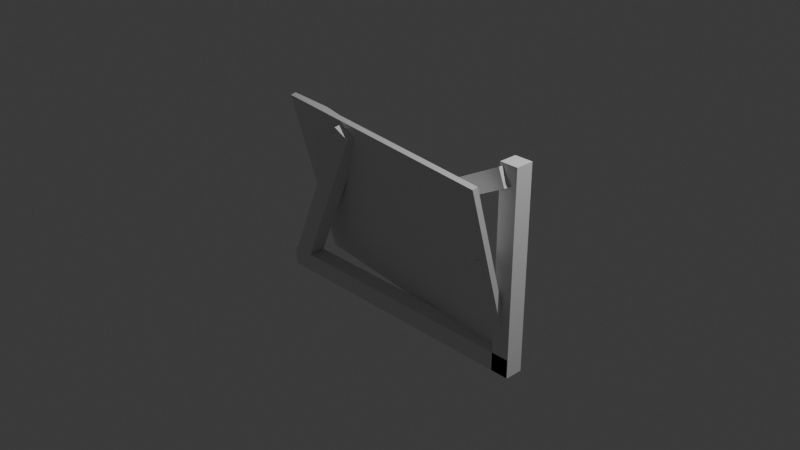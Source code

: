 # Source: BrokenPainting.blend  (saved by Blender 4.3.34; exported with 4.5.12 LTS)
import bpy
from mathutils import Matrix  # noqa: F401  (used for matrix-valued properties, if any)

bpy.ops.wm.read_factory_settings(use_empty=True)
scene = bpy.context.scene
scene.name = 'Scene'

# ---- collections
col_collection = bpy.data.collections.new('Collection'); scene.collection.children.link(col_collection)

# ---- materials (node trees are filled in below, after node groups)
mat_material = bpy.data.materials.new('Material')
mat_material.alpha_threshold = 0.0
mat_material.roughness = 0.5
mat_material.line_color = (0.0, 0.0, 0.0, 1.0)

# ---- material node trees
mat_material.use_nodes = True; mat_material.node_tree.nodes.clear()
_N = mat_material.node_tree.nodes; _L = mat_material.node_tree.links
n0 = _N.new('ShaderNodeOutputMaterial'); n0.name = 'Material Output'; n0.location = (300, 300)
n1 = _N.new('ShaderNodeBsdfPrincipled'); n1.name = 'Principled BSDF'; n1.location = (10, 300)
n1.inputs[3].default_value = 1.45
_L.new(n1.outputs[0], n0.inputs[0])
n0.is_active_output = True

# ---- world
world_world = bpy.data.worlds.new('World'); scene.world = world_world
world_world.use_nodes = True; world_world.node_tree.nodes.clear()
_N = world_world.node_tree.nodes; _L = world_world.node_tree.links
n0 = _N.new('ShaderNodeOutputWorld'); n0.name = 'World Output'; n0.location = (300, 300)
n1 = _N.new('ShaderNodeBackground'); n1.name = 'Background'; n1.location = (10, 300)
n1.inputs[0].default_value = (0.05088, 0.05088, 0.05088, 1.0)
_L.new(n1.outputs[0], n0.inputs[0])
n0.is_active_output = True
world_world.color = (0.05088, 0.05088, 0.05088)
world_world.sun_shadow_jitter_overblur = 0.0

# ---- cameras
cam_camera = bpy.data.cameras.new('Camera')
cam_camera.clip_end = 100.0
cam_camera.ortho_scale = 7.314

# ---- lights
light_light = bpy.data.lights.new('Light', 'POINT')
light_light.energy = 1000.0
light_light.shadow_soft_size = 0.1

# ---- meshes
me_cube = bpy.data.meshes.new('Cube')
me_cube.from_pydata([(1.0, 1.0, 1.0), (1.0, 1.0, -1.0), (1.0, -1.0, 1.0), (1.0, -1.0, -1.0), (-1.0, 1.0, 1.0), (-1.0, 1.0, -1.0), (-1.0, -1.0, 1.0), (-1.0, -1.0, -1.0), (-1.0, -1.0, -0.02179), (-1.0, -1.0, 0.1578), (-1.0, -1.0, 0.1799), (-0.6149, 1.889, 0.9931), (-0.4384, 1.0, 1.0), (0.1762, 1.0, 1.0), (1.0, -1.0, 0.6677), (1.0, -1.0, 0.315), (1.0, -1.0, 0.155), (0.5585, 1.772, -1.006), (-0.1232, 1.75, -1.002), (-0.3267, 1.737, -0.9823), (-0.3611, 1.0, -1.0), (-0.3547, -1.0, -1.0), (-0.1568, -1.0, -1.0), (-0.1334, -1.0, -1.0), (0.2468, -1.0, -1.0), (0.5193, -1.0, -1.0), (0.5328, -1.0, -1.0), (-0.9955, -0.2229, 0.1893), (-0.9968, -0.2266, 0.1225), (-0.9997, -0.2348, -0.02639), (-1.0, 1.0, -0.7869), (1.0, 1.0, 0.2997), (1.0, 1.0, 0.2088), (0.5043, -1.0, 1.0), (0.1573, -1.0, 1.0), (-0.6264, -1.0, 1.0), (-0.6351, -1.0, 1.0), (-1.0, -0.5022, 0.1632), (-0.1256, 0.3018, -1.0), (-0.1332, 0.3283, -1.0), (1.0, 0.5901, 0.3029), (-0.3704, 1.0, -0.9317), (-0.4414, 2.955, -0.5177), (-0.6391, 1.84, -0.6071), (0.9303, -1.708, 0.1864), (-0.3748, 1.0, -0.4757), (0.9608, 1.0, 0.1893), (0.4177, 2.936, -0.339), (0.01636, 1.0, -0.6884), (0.3757, 1.0, -0.102), (0.3162, 2.857, 0.1961), (0.001844, 0.5821, 0.5536), (-0.113, -0.2141, 0.2912), (-0.06385, 0.1754, -0.1538), (-0.0358, 1.0, -0.3069), (-0.1805, -0.4871, -0.8861), (-0.4811, -1.0, -0.06979), (0.8751, -1.0, -0.03651), (-0.1173, -1.0, 0.1114), (0.2143, -1.0, 0.6851), (0.8124, -1.0, 0.5743), (0.4601, -1.0, -0.673), (0.2949, -1.0, 0.2396), (0.2822, -1.0, 0.3102), (0.04441, -1.0, 0.5007), (-0.01951, -1.0, 0.5673), (-0.1194, -1.0, 0.3229), (-0.1396, -1.0, 0.2735), (0.245, -1.0, 0.2917)], [], [(0, 13, 34, 33, 2), (3, 16, 57, 26), (7, 8, 29, 30, 5), (5, 20, 21, 7), (1, 32, 16, 3), (5, 30, 43, 20), (29, 8, 9, 37, 28), (28, 37, 27), (27, 10, 6, 4), (10, 27, 37), (10, 37, 9), (21, 20, 19), (19, 18, 39), (39, 18, 38), (38, 18, 17, 25, 24), (24, 23, 38), (23, 22, 39, 38), (22, 21, 19, 39), (25, 17, 26), (26, 17, 1, 3), (16, 32, 40, 15), (15, 40, 14), (14, 40, 31, 0, 2), (31, 40, 32), (34, 13, 12, 11, 35), (35, 11, 36), (36, 11, 4, 6), (20, 41, 19), (19, 55, 18), (18, 48, 47, 17), (17, 44, 32, 1), (32, 46, 31), (31, 46, 49, 50, 13, 0), (13, 51, 12), (12, 51, 52, 53, 45, 42, 11), (11, 27, 4), (27, 11, 42, 43, 29, 28), (29, 43, 30), (42, 45, 55, 19, 41), (42, 41, 20, 43), (45, 53, 54), (54, 53, 50, 49), (54, 49, 47, 48), (54, 48, 55, 45), (53, 52, 51, 50), (51, 13, 50), (49, 46, 44, 47), (46, 32, 44), (44, 17, 47), (48, 18, 55), (26, 57, 61, 25), (25, 61, 24), (24, 61, 62, 68, 58, 56, 21, 22, 23), (21, 8, 7), (8, 21, 56, 35, 36, 10, 9), (10, 36, 6), (35, 56, 66, 65, 34), (34, 59, 33), (33, 60, 14, 2), (14, 60, 15), (15, 57, 16), (15, 60, 63, 62, 61, 57), (63, 60, 33, 59), (63, 59, 64, 68), (64, 59, 34, 65), (64, 65, 66), (64, 66, 67, 58, 68), (67, 66, 56, 58), (63, 68, 62)])
_uv = me_cube.uv_layers.new(name='UVMap')
_uv.uv.foreach_set('vector', [0.625, 0.5, 0.728, 0.5, 0.7303, 0.75, 0.687, 0.75, 0.625, 0.75, 0.375, 0.75, 0.5194, 0.75, 0.4954, 0.7656, 0.375, 0.8084, 0.375, 0.0, 0.4973, 0.0, 0.4955, 0.25, 0.4016, 0.25, 0.375, 0.25, 0.125, 0.5, 0.2049, 0.5, 0.2057, 0.75, 0.125, 0.75, 0.375, 0.5, 0.5261, 0.5, 0.5194, 0.75, 0.375, 0.75, 0.375, 0.25, 0.4016, 0.25, 0.4249, 0.2968, 0.375, 0.3299, 0.4955, 0.25, 0.4973, 0.0, 0.5197, 0.0, 0.5204, 0.06222, 0.5141, 0.25, 0.5141, 0.25, 0.5204, 0.06222, 0.5225, 0.25, 0.5225, 0.25, 0.5225, 0.0, 0.625, 0.0, 0.625, 0.25, 0.5225, 0.0, 0.5225, 0.25, 0.5204, 0.06222, 0.5225, 0.0, 0.5204, 0.06222, 0.5197, 0.0, 0.2057, 0.75, 0.2049, 0.5, 0.2093, 0.5, 0.2093, 0.5, 0.2348, 0.5, 0.2334, 0.584, 0.2334, 0.584, 0.2348, 0.5, 0.2343, 0.5873, 0.2343, 0.5873, 0.2348, 0.5, 0.3173, 0.5, 0.3149, 0.75, 0.2808, 0.75, 0.2808, 0.75, 0.2333, 0.75, 0.2343, 0.5873, 0.2333, 0.75, 0.2304, 0.75, 0.2334, 0.584, 0.2343, 0.5873, 0.2304, 0.75, 0.2057, 0.75, 0.2093, 0.5, 0.2334, 0.584, 0.3149, 0.75, 0.3173, 0.5, 0.3166, 0.75, 0.3166, 0.75, 0.3173, 0.5, 0.375, 0.5, 0.375, 0.75, 0.5194, 0.75, 0.5261, 0.5, 0.5379, 0.5512, 0.5394, 0.75, 0.5394, 0.75, 0.5379, 0.5512, 0.5835, 0.75, 0.5835, 0.75, 0.5379, 0.5512, 0.5375, 0.5, 0.625, 0.5, 0.625, 0.75, 0.5375, 0.5, 0.5379, 0.5512, 0.5261, 0.5, 0.7303, 0.75, 0.728, 0.5, 0.8048, 0.5, 0.8291, 0.5, 0.8283, 0.75, 0.8283, 0.75, 0.8291, 0.5, 0.8294, 0.75, 0.8294, 0.75, 0.8291, 0.5, 0.875, 0.5, 0.875, 0.75, 0.375, 0.3299, 0.3835, 0.3287, 0.375, 0.3343, 0.375, 0.3343, 0.3911, 0.352, 0.375, 0.3598, 0.375, 0.3598, 0.414, 0.377, 0.4595, 0.427, 0.375, 0.4423, 0.375, 0.4423, 0.5207, 0.494, 0.5261, 0.5, 0.375, 0.5, 0.5261, 0.5, 0.5237, 0.4951, 0.5375, 0.5, 0.5375, 0.5, 0.5237, 0.4951, 0.4873, 0.422, 0.5263, 0.4149, 0.625, 0.397, 0.625, 0.5, 0.625, 0.397, 0.5688, 0.3741, 0.625, 0.3202, 0.625, 0.3202, 0.5688, 0.3741, 0.5352, 0.3604, 0.48, 0.368, 0.4405, 0.3281, 0.4372, 0.3214, 0.625, 0.2959, 0.625, 0.2959, 0.5225, 0.25, 0.625, 0.25, 0.5225, 0.25, 0.625, 0.2959, 0.4372, 0.3214, 0.4249, 0.2968, 0.4955, 0.25, 0.5141, 0.25, 0.4955, 0.25, 0.4249, 0.2968, 0.4016, 0.25, 0.4372, 0.3214, 0.4405, 0.3281, 0.3911, 0.352, 0.375, 0.3343, 0.3835, 0.3287, 0.4372, 0.3214, 0.3835, 0.3287, 0.375, 0.3299, 0.4249, 0.2968, 0.4405, 0.3281, 0.48, 0.368, 0.4616, 0.3705, 0.4616, 0.3705, 0.48, 0.368, 0.5263, 0.4149, 0.4873, 0.422, 0.4616, 0.3705, 0.4873, 0.422, 0.4595, 0.427, 0.414, 0.377, 0.4616, 0.3705, 0.414, 0.377, 0.3911, 0.352, 0.4405, 0.3281, 0.48, 0.368, 0.5352, 0.3604, 0.5688, 0.3741, 0.5263, 0.4149, 0.5688, 0.3741, 0.625, 0.397, 0.5263, 0.4149, 0.4873, 0.422, 0.5237, 0.4951, 0.5207, 0.494, 0.4595, 0.427, 0.5237, 0.4951, 0.5261, 0.5, 0.5207, 0.494, 0.5207, 0.494, 0.375, 0.4423, 0.4595, 0.427, 0.414, 0.377, 0.375, 0.3598, 0.3911, 0.352, 0.375, 0.8084, 0.4954, 0.7656, 0.4159, 0.8175, 0.375, 0.8101, 0.375, 0.8101, 0.4159, 0.8175, 0.375, 0.8442, 0.375, 0.8442, 0.4159, 0.8175, 0.53, 0.8381, 0.5365, 0.8444, 0.5139, 0.8897, 0.4913, 0.9351, 0.375, 0.9193, 0.375, 0.8946, 0.375, 0.8917, 0.375, 0.9193, 0.4973, 1.0, 0.375, 1.0, 0.4973, 1.0, 0.375, 0.9193, 0.4913, 0.9351, 0.625, 0.9533, 0.625, 0.9544, 0.5225, 1.0, 0.5197, 1.0, 0.5225, 1.0, 0.625, 0.9544, 0.625, 1.0, 0.625, 0.9533, 0.4913, 0.9351, 0.5404, 0.8899, 0.5709, 0.8774, 0.625, 0.8553, 0.625, 0.8553, 0.5856, 0.8482, 0.625, 0.812, 0.625, 0.812, 0.5718, 0.7734, 0.5835, 0.75, 0.625, 0.75, 0.5835, 0.75, 0.5718, 0.7734, 0.5394, 0.75, 0.5394, 0.75, 0.4954, 0.7656, 0.5194, 0.75, 0.5394, 0.75, 0.5718, 0.7734, 0.5388, 0.8397, 0.53, 0.8381, 0.4159, 0.8175, 0.4954, 0.7656, 0.5388, 0.8397, 0.5718, 0.7734, 0.625, 0.812, 0.5856, 0.8482, 0.5388, 0.8397, 0.5856, 0.8482, 0.5626, 0.8694, 0.5365, 0.8444, 0.5626, 0.8694, 0.5856, 0.8482, 0.625, 0.8553, 0.5709, 0.8774, 0.5626, 0.8694, 0.5709, 0.8774, 0.5404, 0.8899, 0.5626, 0.8694, 0.5404, 0.8899, 0.5342, 0.8925, 0.5139, 0.8897, 0.5365, 0.8444, 0.5342, 0.8925, 0.5404, 0.8899, 0.4913, 0.9351, 0.5139, 0.8897, 0.5388, 0.8397, 0.5365, 0.8444, 0.53, 0.8381])
me_cube.materials.append(mat_material)
me_cube.use_mirror_vertex_groups = False
me_cube.update()
me_cube_001 = bpy.data.meshes.new('Cube.001')
me_cube_001.from_pydata([(-1.0, -1.0, -1.0), (-1.0, -1.0, 1.0), (-1.0, 1.0, -1.0), (-1.0, 1.0, 1.0), (1.0, -1.0, -1.0), (1.0, -1.0, 1.0), (1.0, 1.0, -1.0), (1.0, 1.0, 1.0)], [], [(0, 1, 3, 2), (2, 3, 7, 6), (6, 7, 5, 4), (4, 5, 1, 0), (2, 6, 4, 0), (7, 3, 1, 5)])
_uv = me_cube_001.uv_layers.new(name='UVMap')
_uv.uv.foreach_set('vector', [0.375, 0.0, 0.625, 0.0, 0.625, 0.25, 0.375, 0.25, 0.375, 0.25, 0.625, 0.25, 0.625, 0.5, 0.375, 0.5, 0.375, 0.5, 0.625, 0.5, 0.625, 0.75, 0.375, 0.75, 0.375, 0.75, 0.625, 0.75, 0.625, 1.0, 0.375, 1.0, 0.125, 0.5, 0.375, 0.5, 0.375, 0.75, 0.125, 0.75, 0.625, 0.5, 0.875, 0.5, 0.875, 0.75, 0.625, 0.75])
me_cube_001.update()
me_cube_002 = bpy.data.meshes.new('Cube.002')
me_cube_002.from_pydata([(-1.0, -1.0, -1.0), (-1.0, -1.0, 1.0), (-1.0, 1.0, -1.0), (-1.0, 1.0, 1.0), (1.0, -1.0, -1.0), (1.0, -1.0, 1.0), (1.0, 1.0, -1.0), (1.0, 1.0, 1.0)], [], [(0, 1, 3, 2), (2, 3, 7, 6), (6, 7, 5, 4), (4, 5, 1, 0), (2, 6, 4, 0), (7, 3, 1, 5)])
_uv = me_cube_002.uv_layers.new(name='UVMap')
_uv.uv.foreach_set('vector', [0.375, 0.0, 0.625, 0.0, 0.625, 0.25, 0.375, 0.25, 0.375, 0.25, 0.625, 0.25, 0.625, 0.5, 0.375, 0.5, 0.375, 0.5, 0.625, 0.5, 0.625, 0.75, 0.375, 0.75, 0.375, 0.75, 0.625, 0.75, 0.625, 1.0, 0.375, 1.0, 0.125, 0.5, 0.375, 0.5, 0.375, 0.75, 0.125, 0.75, 0.625, 0.5, 0.875, 0.5, 0.875, 0.75, 0.625, 0.75])
me_cube_002.update()
me_cube_003 = bpy.data.meshes.new('Cube.003')
me_cube_003.from_pydata([(-1.0, -1.0, -1.0), (-1.0, -1.0, 1.0), (-1.0, 1.0, -1.0), (-1.0, 1.0, 1.0), (1.0, -1.0, -1.0), (1.0, -1.0, 1.0), (1.0, 1.0, -1.0), (1.0, 1.0, 1.0)], [], [(0, 1, 3, 2), (2, 3, 7, 6), (6, 7, 5, 4), (4, 5, 1, 0), (2, 6, 4, 0), (7, 3, 1, 5)])
_uv = me_cube_003.uv_layers.new(name='UVMap')
_uv.uv.foreach_set('vector', [0.375, 0.0, 0.625, 0.0, 0.625, 0.25, 0.375, 0.25, 0.375, 0.25, 0.625, 0.25, 0.625, 0.5, 0.375, 0.5, 0.375, 0.5, 0.625, 0.5, 0.625, 0.75, 0.375, 0.75, 0.375, 0.75, 0.625, 0.75, 0.625, 1.0, 0.375, 1.0, 0.125, 0.5, 0.375, 0.5, 0.375, 0.75, 0.125, 0.75, 0.625, 0.5, 0.875, 0.5, 0.875, 0.75, 0.625, 0.75])
me_cube_003.update()
me_cube_004 = bpy.data.meshes.new('Cube.004')
me_cube_004.from_pydata([(-1.0, -1.0, -1.0), (-1.0, -1.0, 1.0), (-1.0, 1.0, -1.0), (-1.0, 1.0, 1.0), (1.0, -1.0, -1.0), (1.0, -1.0, 1.0), (1.0, 1.0, -1.0), (1.0, 1.0, 1.0)], [], [(0, 1, 3, 2), (2, 3, 7, 6), (6, 7, 5, 4), (4, 5, 1, 0), (2, 6, 4, 0), (7, 3, 1, 5)])
_uv = me_cube_004.uv_layers.new(name='UVMap')
_uv.uv.foreach_set('vector', [0.375, 0.0, 0.625, 0.0, 0.625, 0.25, 0.375, 0.25, 0.375, 0.25, 0.625, 0.25, 0.625, 0.5, 0.375, 0.5, 0.375, 0.5, 0.625, 0.5, 0.625, 0.75, 0.375, 0.75, 0.375, 0.75, 0.625, 0.75, 0.625, 1.0, 0.375, 1.0, 0.125, 0.5, 0.375, 0.5, 0.375, 0.75, 0.125, 0.75, 0.625, 0.5, 0.875, 0.5, 0.875, 0.75, 0.625, 0.75])
me_cube_004.update()

# ---- objects
ob_cube = bpy.data.objects.new('Cube', me_cube)
ob_light = bpy.data.objects.new('Light', light_light)
ob_camera = bpy.data.objects.new('Camera', cam_camera)
ob_cube_001 = bpy.data.objects.new('Cube.001', me_cube_001)
ob_cube_002 = bpy.data.objects.new('Cube.002', me_cube_002)
ob_cube_003 = bpy.data.objects.new('Cube.003', me_cube_003)
ob_cube_004 = bpy.data.objects.new('Cube.004', me_cube_004)

# ---- transforms, parenting, visibility, modifiers, constraints
ob_cube.location = (0.0, -0.03945, 0.0)
ob_cube.rotation_euler = (0.2539, -0.0, -0.1218)
ob_cube.scale = (1.5, 0.03, 1.0)
ob_cube.lock_rotations_4d = False
ob_cube.empty_display_type = 'ARROWS'
ob_cube.lineart.crease_threshold = 0.0
ob_light.location = (4.076, 1.005, 5.904)
ob_light.rotation_euler = (0.6503, 0.05522, 1.866)
ob_light.lock_rotations_4d = False
ob_light.empty_display_type = 'ARROWS'
ob_light.color = (0.0, 0.0, 0.0, 0.0)
ob_light.lineart.crease_threshold = 0.0
ob_camera.location = (7.359, -6.926, 4.958)
ob_camera.rotation_euler = (1.109, 0.0, 0.8149)
ob_camera.lock_rotations_4d = False
ob_camera.empty_display_type = 'ARROWS'
ob_camera.color = (0.0, 0.0, 0.0, 0.0)
ob_camera.display_type = 'WIRE'
ob_camera.lineart.crease_threshold = 0.0
ob_cube_001.location = (1.506, 0.0, 0.0)
ob_cube_001.scale = (0.1, 0.1, 1.1)
ob_cube_002.location = (-1.025, -0.1003, -0.08583)
ob_cube_002.rotation_euler = (0.1388, 0.4911, 0.06577)
ob_cube_002.scale = (0.1, 0.1, 1.1)
ob_cube_003.location = (0.1309, 0.2578, 0.216)
ob_cube_003.rotation_euler = (0.0, -0.4984, -0.2269)
ob_cube_003.scale = (1.6, 0.1, 0.1)
ob_cube_004.location = (0.0, 0.0, -0.9975)
ob_cube_004.scale = (1.6, 0.1, 0.1)

# ---- collection membership
col_collection.objects.link(ob_cube)
col_collection.objects.link(ob_light)
col_collection.objects.link(ob_camera)
col_collection.objects.link(ob_cube_001)
col_collection.objects.link(ob_cube_002)
col_collection.objects.link(ob_cube_003)
col_collection.objects.link(ob_cube_004)

# ---- scene / render settings (as saved in the file)
scene.camera = ob_camera
scene.frame_start = 1; scene.frame_end = 250; scene.frame_set(12)
scene.render.engine = 'BLENDER_EEVEE_NEXT'
bpy.context.view_layer.update()
